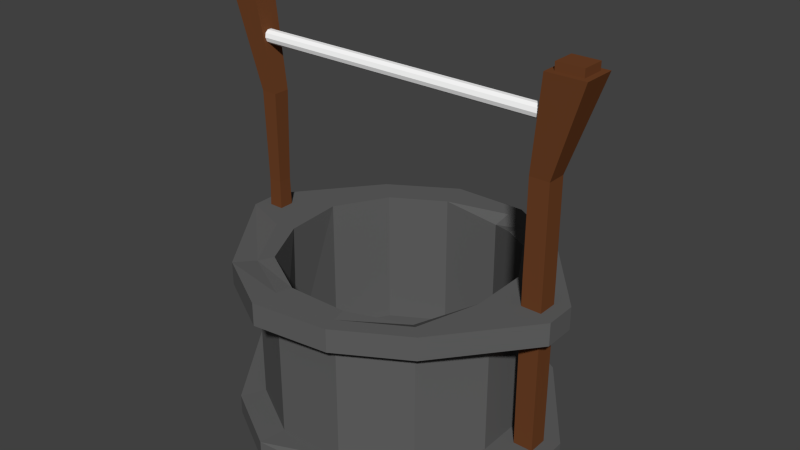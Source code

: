 # Source: water_well.blend  (saved by Blender 2.77.0; exported with 4.5.12 LTS)
import bpy
from mathutils import Matrix  # noqa: F401  (used for matrix-valued properties, if any)

bpy.ops.wm.read_factory_settings(use_empty=True)
scene = bpy.context.scene
scene.name = 'Scene'

# ---- collections
col_collection_1 = bpy.data.collections.new('Collection 1'); scene.collection.children.link(col_collection_1)

# ---- materials (node trees are filled in below, after node groups)
mat_rockrock = bpy.data.materials.new('rockrock')
mat_rockrock.alpha_threshold = 0.0
mat_rockrock.use_transparent_shadow = False
mat_rockrock.diffuse_color = (0.1193, 0.1193, 0.1193, 1.0)
mat_rockrock.roughness = 0.5
mat_rockrock.specular_intensity = 0.0
mat_redsomething = bpy.data.materials.new('redsomething')
mat_redsomething.alpha_threshold = 0.0
mat_redsomething.use_transparent_shadow = False
mat_redsomething.diffuse_color = (0.1626, 0.01617, 0.01397, 1.0)
mat_redsomething.roughness = 0.5
mat_redsomething.specular_intensity = 0.0
mat_woodenroof = bpy.data.materials.new('woodenroof')
mat_woodenroof.alpha_threshold = 0.0
mat_woodenroof.use_transparent_shadow = False
mat_woodenroof.diffuse_color = (0.1523, 0.05282, 0.01933, 1.0)
mat_woodenroof.roughness = 0.5
mat_woodenroof.specular_intensity = 0.0
mat_secondroog = bpy.data.materials.new('secondroog')
mat_secondroog.alpha_threshold = 0.0
mat_secondroog.use_transparent_shadow = False
mat_secondroog.diffuse_color = (0.8, 0.0524, 0.0524, 1.0)
mat_secondroog.roughness = 0.5
mat_secondroog.specular_intensity = 0.0
mat_metal = bpy.data.materials.new('metal')
mat_metal.alpha_threshold = 0.0
mat_metal.use_transparent_shadow = False
mat_metal.diffuse_color = (1.0, 1.0, 1.0, 1.0)
mat_metal.roughness = 0.5
mat_metal.specular_intensity = 1.0

# ---- material node trees

# ---- world
world_world = bpy.data.worlds.new('World'); scene.world = world_world
world_world.color = (0.05088, 0.05088, 0.05088)
world_world.use_sun_shadow = False
world_world.sun_shadow_jitter_overblur = 0.0
world_world.cycles.sampling_method = 'NONE'
world_world.cycles.sample_map_resolution = 256

# ---- meshes
me_cylinder = bpy.data.meshes.new('Cylinder')
me_cylinder.from_pydata([(0.2538, 0.9673, -0.8116), (0.2538, 0.9673, 0.4555), (0.7034, 0.7108, -0.8116), (0.7034, 0.7108, 0.4555), (0.9646, 0.2638, -0.8116), (0.9646, 0.2638, 0.4555), (0.9673, -0.2538, -0.8116), (0.9673, -0.2538, 0.4555), (0.7108, -0.7034, -0.8116), (0.7108, -0.7034, 0.4555), (0.2638, -0.9646, -0.8116), (0.2638, -0.9646, 0.4555), (-0.2538, -0.9673, -0.8116), (-0.2538, -0.9673, 0.4555), (-0.7034, -0.7108, -0.8116), (-0.7034, -0.7108, 0.4322), (-0.9646, -0.2638, -0.8116), (-0.9646, -0.2638, 0.4555), (-0.9673, 0.2538, -0.8116), (-0.9673, 0.2538, 0.4555), (-0.7108, 0.7034, -0.8116), (-0.7108, 0.7034, 0.4555), (-0.2638, 0.9646, -0.8116), (-0.2638, 0.9646, 0.4555), (0.2538, 1.015, -0.5585), (0.7034, 0.7108, -0.6451), (0.9646, 0.2638, -0.6451), (0.9673, -0.2538, -0.6451), (0.7108, -0.7034, -0.6451), (0.2638, -0.9646, -0.6451), (-0.2538, -0.9673, -0.6616), (-0.7034, -0.7108, -0.6616), (-0.9646, -0.2638, -0.6451), (-0.9673, 0.2538, -0.6451), (-0.7108, 0.7034, -0.6451), (-0.2638, 0.9646, -0.6451), (0.2538, 0.9673, 0.2812), (0.7034, 0.7108, 0.2812), (0.9646, 0.2638, 0.2812), (0.9673, -0.2538, 0.2812), (0.7108, -0.7034, 0.2812), (0.2638, -0.9646, 0.2812), (-0.2538, -0.9673, 0.1483), (-0.7034, -0.7108, 0.2812), (-0.9646, -0.2638, 0.2812), (-0.9673, 0.346, 0.2132), (-0.7108, 0.7034, 0.2812), (-0.2638, 0.9646, 0.2812), (0.6188, 0.6253, 0.4555), (0.2233, 0.8509, 0.403), (0.8486, 0.2321, 0.4555), (0.8509, -0.2233, 0.4555), (0.6253, -0.6188, 0.3957), (0.2321, -0.8486, 0.4555), (-0.2233, -0.8509, 0.4555), (-0.6188, -0.6253, 0.4555), (-0.8187, -0.2321, 0.4555), (-0.8509, 0.2233, 0.4555), (-0.6253, 0.6188, 0.4555), (-0.2321, 0.8486, 0.4555), (0.6188, 0.6253, -0.6159), (0.2233, 0.8509, -0.6159), (0.8486, 0.2321, -0.6159), (0.8509, -0.2233, -0.6159), (0.6253, -0.6188, -0.6159), (0.2321, -0.8486, -0.6159), (-0.2233, -0.8509, -0.6159), (-0.6188, -0.6253, -0.6159), (-0.8486, -0.2321, -0.6159), (-0.8509, 0.2233, -0.6159), (-0.6253, 0.6188, -0.6159), (-0.2321, 0.8486, -0.6159), (0.2848, 1.164, -0.8116), (0.7894, 0.876, -0.8116), (0.7894, 0.7977, 0.4555), (0.2848, 1.097, 0.4555), (0.2848, 1.097, 0.2812), (0.7894, 0.876, -0.6451), (1.332, 0.1279, -0.8116), (1.332, 0.1279, 0.4555), (1.332, 0.1279, -0.6451), (1.336, -0.1231, -0.8116), (1.336, -0.1231, 0.4555), (1.336, -0.1231, -0.6451), (0.7977, -0.7894, -0.8116), (0.7977, -0.7894, 0.4555), (0.7977, -0.7894, -0.6451), (0.2961, -1.082, -0.8116), (0.2961, -1.082, 0.4555), (0.2961, -1.082, -0.7008), (-0.2848, -1.17, -0.8116), (-0.2848, -1.156, 0.4555), (-0.2848, -1.17, -0.6616), (-0.7894, -0.8825, -0.8116), (-0.7894, -0.8679, 0.4555), (-0.7894, -0.8825, -0.6616), (-1.332, -0.1279, -0.8116), (-1.332, -0.1279, 0.4555), (-1.332, -0.1279, -0.6451), (-1.336, 0.1231, -0.8116), (-1.336, 0.1231, 0.4555), (-1.336, 0.1231, -0.6451), (-0.7977, 0.7596, -0.8116), (-0.7977, 0.7894, 0.4555), (-0.7977, 0.7596, -0.6451), (-0.2961, 1.053, -0.8116), (-0.2961, 1.094, 0.4555), (-0.2961, 1.053, -0.6451), (0.2848, 1.164, -0.6451), (0.7894, 0.7977, 0.2812), (1.332, 0.1279, 0.2812), (1.336, -0.1231, 0.2812), (0.7977, -0.7894, 0.2812), (0.2961, -1.082, 0.2812), (-0.2848, -1.156, 0.2812), (-0.7894, -0.8679, 0.2812), (-1.332, -0.1279, 0.2812), (-1.336, 0.1231, 0.2812), (-0.7977, 0.7894, 0.2812), (-0.2961, 1.094, 0.2812), (-1.26, -0.06798, -0.7358), (-1.456, -0.08816, 2.081), (-1.26, 0.08034, -0.7358), (-1.456, 0.1005, 2.081), (-1.112, -0.06798, -0.7358), (-1.241, -0.08816, 2.081), (-1.112, 0.08034, -0.7358), (-1.241, 0.1005, 2.081), (1.078, -0.06798, -0.7358), (1.168, -0.1226, 2.081), (1.078, 0.08034, -0.7358), (1.168, 0.135, 2.081), (1.226, -0.06798, -0.7358), (1.462, -0.1226, 2.081), (1.226, 0.08034, -0.7358), (1.462, 0.135, 2.081), (0.4786, 0.839, -0.8116), (0.4786, 0.839, 0.4555), (0.4786, 0.839, -0.6451), (0.4786, 0.839, 0.2812), (0.421, 0.7381, 0.4555), (0.421, 0.7381, -0.6159), (0.5371, 1.02, -0.8116), (0.5371, 0.9472, 0.4555), (0.5371, 1.02, -0.6451), (0.5371, 0.9472, 0.2812), (1.075, -0.07059, 0.6724), (1.075, 0.08296, 0.6724), (1.229, 0.08296, 0.6724), (1.229, -0.07059, 0.6724), (-1.238, -0.0463, 0.6724), (-1.238, 0.05867, 0.6724), (-1.134, 0.05867, 0.6724), (-1.134, -0.0463, 0.6724), (1.228, -0.06929, 1.377), (1.228, 0.08165, 1.377), (1.077, 0.08165, 1.377), (1.077, -0.06929, 1.377), (-1.123, -0.05714, 1.377), (-1.123, 0.0695, 1.377), (-1.249, 0.0695, 1.377), (-1.249, -0.05714, 1.377), (1.215, 0.09442, 2.081), (1.215, -0.08206, 2.081), (-1.316, 0.04425, 1.786), (1.201, 0.04425, 1.786), (-1.316, 0.03442, 1.756), (1.201, 0.03442, 1.756), (-1.316, 0.008684, 1.737), (1.201, 0.008684, 1.737), (-1.316, -0.02313, 1.737), (1.201, -0.02313, 1.737), (-1.316, -0.04886, 1.756), (1.201, -0.04886, 1.756), (-1.316, -0.05869, 1.786), (1.201, -0.05869, 1.786), (-1.316, -0.04886, 1.817), (1.201, -0.04886, 1.817), (-1.316, -0.02313, 1.835), (1.201, -0.02313, 1.835), (-1.316, 0.008684, 1.835), (1.201, 0.008684, 1.835), (-1.316, 0.03442, 1.817), (1.201, 0.03442, 1.817), (1.416, 0.09442, 2.081), (1.416, -0.08206, 2.081), (1.416, -0.08206, 2.141), (1.215, -0.08206, 2.141), (1.416, 0.09442, 2.141), (1.215, 0.09442, 2.141)], [], [(8, 6, 81, 84), (43, 42, 114, 115), (33, 34, 104, 101), (15, 17, 97, 94), (44, 43, 115, 116), (35, 24, 108, 107), (16, 14, 93, 96), (23, 1, 75, 106), (5, 7, 82, 79), (45, 44, 116, 117), (21, 19, 57, 58), (34, 35, 107, 104), (0, 22, 105, 72), (0, 136, 2, 4, 6, 8, 10, 12, 14, 16, 18, 20, 22), (6, 4, 78, 81), (46, 45, 117, 118), (13, 15, 94, 91), (36, 47, 119, 76), (14, 12, 90, 93), (138, 25, 77, 144), (21, 23, 106, 103), (3, 5, 79, 74), (47, 46, 118, 119), (25, 26, 80, 77), (22, 20, 102, 105), (4, 2, 73, 78), (34, 46, 47, 35), (35, 47, 36, 24), (33, 45, 46, 34), (32, 44, 45, 33), (31, 43, 44, 32), (30, 42, 43, 31), (29, 41, 42, 30), (28, 40, 41, 29), (27, 39, 40, 28), (26, 38, 39, 27), (25, 37, 38, 26), (138, 139, 37, 25), (52, 51, 63, 64), (19, 17, 56, 57), (17, 15, 55, 56), (15, 13, 54, 55), (13, 11, 53, 54), (11, 9, 52, 53), (9, 7, 51, 52), (1, 23, 59, 49), (137, 1, 49, 140), (7, 5, 50, 51), (23, 21, 58, 59), (5, 3, 48, 50), (60, 141, 61, 71, 70, 69, 68, 67, 66, 65, 64, 63, 62), (59, 58, 70, 71), (140, 49, 61, 141), (56, 55, 67, 68), (53, 52, 64, 65), (49, 59, 71, 61), (50, 48, 60, 62), (57, 56, 68, 69), (54, 53, 65, 66), (51, 50, 62, 63), (58, 57, 69, 70), (55, 54, 66, 67), (145, 143, 74, 109), (109, 74, 79, 110), (110, 79, 82, 111), (111, 82, 85, 112), (112, 85, 88, 113), (113, 88, 91, 114), (114, 91, 94, 115), (115, 94, 97, 116), (116, 97, 100, 117), (117, 100, 103, 118), (119, 106, 75, 76), (118, 103, 106, 119), (102, 104, 107, 105), (105, 107, 108, 72), (99, 101, 104, 102), (96, 98, 101, 99), (93, 95, 98, 96), (90, 92, 95, 93), (87, 89, 92, 90), (84, 86, 89, 87), (81, 83, 86, 84), (78, 80, 83, 81), (73, 77, 80, 78), (142, 144, 77, 73), (32, 33, 101, 98), (42, 41, 113, 114), (7, 9, 85, 82), (18, 16, 96, 99), (31, 32, 98, 95), (41, 40, 112, 113), (17, 19, 100, 97), (30, 31, 95, 92), (40, 39, 111, 112), (10, 8, 84, 87), (136, 0, 72, 142), (29, 30, 92, 89), (39, 38, 110, 111), (9, 11, 88, 85), (137, 3, 74, 143), (20, 18, 99, 102), (28, 29, 89, 86), (38, 37, 109, 110), (19, 21, 103, 100), (27, 28, 86, 83), (139, 36, 76, 145), (12, 10, 87, 90), (26, 27, 83, 80), (11, 13, 91, 88), (150, 151, 122, 120), (151, 152, 126, 122), (152, 153, 124, 126), (153, 150, 120, 124), (120, 122, 126, 124), (125, 127, 123, 121), (146, 147, 130, 128), (147, 148, 134, 130), (148, 149, 132, 134), (149, 146, 128, 132), (128, 130, 134, 132), (133, 135, 184, 185), (37, 139, 145, 109), (1, 137, 143, 75), (2, 136, 142, 73), (72, 108, 144, 142), (76, 75, 143, 145), (48, 140, 141, 60), (3, 137, 140, 48), (24, 36, 139, 138), (24, 138, 144, 108), (154, 157, 146, 149), (155, 154, 149, 148), (156, 155, 148, 147), (157, 156, 147, 146), (158, 161, 150, 153), (159, 158, 153, 152), (160, 159, 152, 151), (161, 160, 151, 150), (133, 129, 157, 154), (135, 133, 154, 155), (131, 135, 155, 156), (129, 131, 156, 157), (125, 121, 161, 158), (127, 125, 158, 159), (123, 127, 159, 160), (121, 123, 160, 161), (164, 165, 167, 166), (184, 162, 189, 188), (166, 167, 169, 168), (185, 184, 188, 186), (168, 169, 171, 170), (163, 185, 186, 187), (170, 171, 173, 172), (186, 188, 189, 187), (172, 173, 175, 174), (135, 131, 162, 184), (174, 175, 177, 176), (129, 133, 185, 163), (176, 177, 179, 178), (131, 129, 163, 162), (178, 179, 181, 180), (167, 165, 183, 181, 179, 177, 175, 173, 171, 169), (162, 163, 187, 189), (180, 181, 183, 182), (182, 183, 165, 164), (164, 166, 168, 170, 172, 174, 176, 178, 180, 182)])
me_cylinder.polygons.foreach_set('material_index', [0, 0, 0, 0, 0, 0, 0, 0, 0, 0, 0, 0, 0, 0, 0, 0, 0, 0, 0, 0, 0, 0, 0, 0, 0, 0, 0, 0, 0, 0, 0, 0, 0, 0, 0, 0, 0, 0, 0, 0, 0, 0, 0, 0, 0, 0, 0, 0, 0, 0, 0, 0, 0, 0, 0, 0, 0, 0, 0, 0, 0, 0, 0, 0, 0, 0, 0, 0, 0, 0, 0, 0, 0, 0, 0, 0, 0, 0, 0, 0, 0, 0, 0, 0, 0, 0, 0, 0, 0, 0, 0, 0, 0, 0, 0, 0, 0, 0, 0, 0, 0, 0, 0, 0, 0, 0, 0, 0, 0, 0, 2, 2, 2, 2, 2, 2, 2, 2, 2, 2, 2, 2, 0, 0, 0, 0, 0, 0, 0, 0, 0, 2, 2, 2, 2, 2, 2, 2, 2, 2, 2, 2, 2, 2, 2, 2, 2, 4, 2, 4, 2, 4, 2, 4, 2, 4, 2, 4, 2, 4, 2, 4, 4, 2, 4, 4, 4])
me_cylinder.materials.append(mat_rockrock)
me_cylinder.materials.append(mat_redsomething)
me_cylinder.materials.append(mat_woodenroof)
me_cylinder.materials.append(mat_secondroog)
me_cylinder.materials.append(mat_metal)
me_cylinder.use_remesh_preserve_volume = False
me_cylinder.use_remesh_preserve_attributes = False
me_cylinder.use_mirror_vertex_groups = False
me_cylinder.update()

# ---- objects
ob_cylinder = bpy.data.objects.new('Cylinder', me_cylinder)

# ---- transforms, parenting, visibility, modifiers, constraints
ob_cylinder.location = (0.0, 0.0, 0.0)
ob_cylinder.lineart.crease_threshold = 0.0

# ---- collection membership
col_collection_1.objects.link(ob_cylinder)

# ---- scene / render settings (as saved in the file)
scene.frame_start = 1; scene.frame_end = 250; scene.frame_set(1)
scene.render.engine = 'BLENDER_EEVEE_NEXT'
scene.render.resolution_percentage = 50
scene.render.dither_intensity = 0.0
scene.cycles.use_denoising = False
scene.cycles.samples = 10
scene.cycles.sampling_pattern = 'TABULATED_SOBOL'
scene.cycles.light_sampling_threshold = 0.0
scene.cycles.use_adaptive_sampling = False
scene.cycles.use_light_tree = False
scene.cycles.blur_glossy = 0.0
scene.cycles.pixel_filter_type = 'GAUSSIAN'
scene.cycles.sample_clamp_indirect = 0.0
scene.view_settings.view_transform = 'Standard'
bpy.context.view_layer.update()

# ---- added for rendering (the .blend has no active camera and no usable light): camera, sun
cam_auto = bpy.data.cameras.new('AutoCamera')
cam_auto.lens = 50.0
cam_auto.sensor_width = 36.0
cam_auto.clip_end = 1000.0
ob_auto_camera = bpy.data.objects.new('AutoCamera', cam_auto)
scene.collection.objects.link(ob_auto_camera)
ob_auto_camera.location = (4.4092, -5.29096, 4.18978)
ob_auto_camera.rotation_euler = (1.09748, -7.21219e-08, 0.694738)
scene.camera = ob_auto_camera
light_auto_sun = bpy.data.lights.new('AutoSun', 'SUN')
light_auto_sun.energy = 3.0
light_auto_sun.angle = 0.0523599
ob_auto_sun = bpy.data.objects.new('AutoSun', light_auto_sun)
scene.collection.objects.link(ob_auto_sun)
ob_auto_sun.rotation_euler = (0.872665, 0.174533, 0.523599)
bpy.context.view_layer.update()
